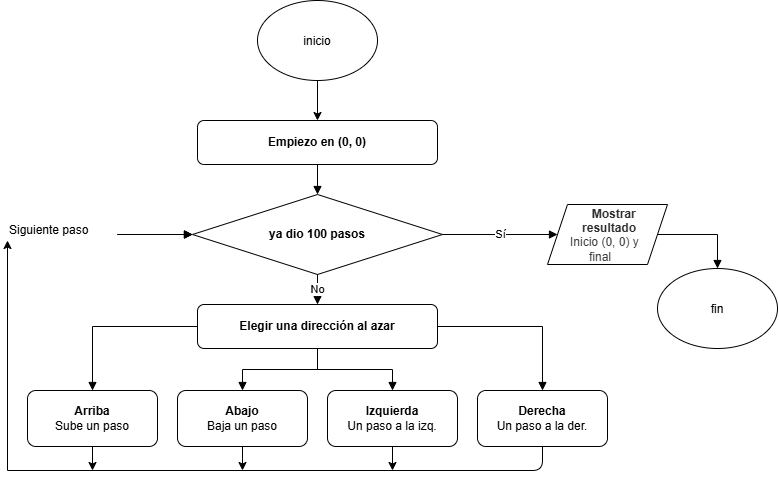

The diagram above was exported from draw.io. Its source (the exported page's mxGraphModel, read from the mxfile embedded in the PNG):
<mxGraphModel dx="763" dy="675" grid="1" gridSize="10" guides="1" tooltips="1" connect="1" arrows="1" fold="1" page="1" pageScale="1" pageWidth="827" pageHeight="1169" math="0" shadow="0">
  <root>
    <mxCell id="0" />
    <mxCell id="1" parent="0" />
    <mxCell id="qsaJFKC8Ql0TvoTzjAE2-23" parent="1" style="rounded=1;whiteSpace=wrap;html=1;fontStyle=1;" value="Empiezo en (0, 0)" vertex="1">
      <mxGeometry height="44" width="240" x="440" y="120" as="geometry" />
    </mxCell>
    <mxCell id="qsaJFKC8Ql0TvoTzjAE2-24" parent="1" style="rhombus;whiteSpace=wrap;html=1;fontStyle=1;" value="ya dio 100 pasos" vertex="1">
      <mxGeometry height="80" width="250" x="435" y="194" as="geometry" />
    </mxCell>
    <mxCell id="qsaJFKC8Ql0TvoTzjAE2-25" parent="1" style="rounded=1;whiteSpace=wrap;html=1;fontStyle=1;" value="Elegir una dirección al azar" vertex="1">
      <mxGeometry height="44" width="240" x="440" y="304" as="geometry" />
    </mxCell>
    <mxCell id="qsaJFKC8Ql0TvoTzjAE2-57" edge="1" parent="1" source="qsaJFKC8Ql0TvoTzjAE2-28" style="edgeStyle=none;html=1;">
      <mxGeometry relative="1" as="geometry">
        <mxPoint x="335" y="469.9999999999999" as="targetPoint" />
      </mxGeometry>
    </mxCell>
    <mxCell id="qsaJFKC8Ql0TvoTzjAE2-28" parent="1" style="rounded=1;whiteSpace=wrap;html=1;fontStyle=1;" value="Arriba&lt;br&gt;&lt;span style=&quot;font-weight:normal&quot;&gt;Sube un paso&lt;/span&gt;" vertex="1">
      <mxGeometry height="56" width="130" x="270" y="390" as="geometry" />
    </mxCell>
    <mxCell id="qsaJFKC8Ql0TvoTzjAE2-58" edge="1" parent="1" source="qsaJFKC8Ql0TvoTzjAE2-29" style="edgeStyle=none;html=1;">
      <mxGeometry relative="1" as="geometry">
        <mxPoint x="485" y="469.9999999999999" as="targetPoint" />
      </mxGeometry>
    </mxCell>
    <mxCell id="qsaJFKC8Ql0TvoTzjAE2-29" parent="1" style="rounded=1;whiteSpace=wrap;html=1;fontStyle=1;" value="Abajo&lt;br&gt;&lt;span style=&quot;font-weight:normal&quot;&gt;Baja un paso&lt;/span&gt;" vertex="1">
      <mxGeometry height="56" width="130" x="420" y="390" as="geometry" />
    </mxCell>
    <mxCell id="qsaJFKC8Ql0TvoTzjAE2-59" edge="1" parent="1" source="qsaJFKC8Ql0TvoTzjAE2-30" style="edgeStyle=none;html=1;">
      <mxGeometry relative="1" as="geometry">
        <mxPoint x="635" y="469.9999999999999" as="targetPoint" />
      </mxGeometry>
    </mxCell>
    <mxCell id="qsaJFKC8Ql0TvoTzjAE2-30" parent="1" style="rounded=1;whiteSpace=wrap;html=1;fontStyle=1;" value="Izquierda&lt;br&gt;&lt;span style=&quot;font-weight:normal&quot;&gt;Un paso a la izq.&lt;/span&gt;" vertex="1">
      <mxGeometry height="56" width="130" x="570" y="390" as="geometry" />
    </mxCell>
    <mxCell id="qsaJFKC8Ql0TvoTzjAE2-31" parent="1" style="rounded=1;whiteSpace=wrap;html=1;fontStyle=1;" value="Derecha&lt;br&gt;&lt;span style=&quot;font-weight:normal&quot;&gt;Un paso a la der.&lt;/span&gt;" vertex="1">
      <mxGeometry height="56" width="130" x="720" y="390" as="geometry" />
    </mxCell>
    <mxCell id="qsaJFKC8Ql0TvoTzjAE2-32" edge="1" parent="1" source="qsaJFKC8Ql0TvoTzjAE2-23" style="edgeStyle=orthogonalEdgeStyle;rounded=0;html=1;endArrow=block;" target="qsaJFKC8Ql0TvoTzjAE2-24">
      <mxGeometry relative="1" as="geometry" />
    </mxCell>
    <mxCell id="qsaJFKC8Ql0TvoTzjAE2-33" edge="1" parent="1" source="qsaJFKC8Ql0TvoTzjAE2-24" style="edgeStyle=orthogonalEdgeStyle;rounded=0;html=1;endArrow=block;" target="qsaJFKC8Ql0TvoTzjAE2-25" value="No">
      <mxGeometry relative="1" as="geometry" />
    </mxCell>
    <mxCell id="qsaJFKC8Ql0TvoTzjAE2-34" edge="1" parent="1" source="qsaJFKC8Ql0TvoTzjAE2-24" style="edgeStyle=orthogonalEdgeStyle;rounded=0;html=1;endArrow=block;exitX=1;exitY=0.5;entryX=0;entryY=0.5;entryDx=0;entryDy=0;" target="qsaJFKC8Ql0TvoTzjAE2-47" value="Sí">
      <mxGeometry relative="1" as="geometry">
        <mxPoint x="770" y="228" as="targetPoint" />
      </mxGeometry>
    </mxCell>
    <mxCell id="qsaJFKC8Ql0TvoTzjAE2-35" edge="1" parent="1" source="qsaJFKC8Ql0TvoTzjAE2-47" style="edgeStyle=orthogonalEdgeStyle;rounded=0;html=1;endArrow=block;exitX=1;exitY=0.5;exitDx=0;exitDy=0;" target="qsaJFKC8Ql0TvoTzjAE2-49">
      <mxGeometry relative="1" x="0.3333" as="geometry">
        <Array as="points">
          <mxPoint x="960" y="234" />
          <mxPoint x="960" y="292" />
        </Array>
        <mxPoint x="895" y="230" as="sourcePoint" />
        <mxPoint x="960" y="300" as="targetPoint" />
      </mxGeometry>
    </mxCell>
    <mxCell id="qsaJFKC8Ql0TvoTzjAE2-36" edge="1" parent="1" source="qsaJFKC8Ql0TvoTzjAE2-25" style="edgeStyle=orthogonalEdgeStyle;rounded=0;html=1;endArrow=block;" target="qsaJFKC8Ql0TvoTzjAE2-28">
      <mxGeometry relative="1" as="geometry" />
    </mxCell>
    <mxCell id="qsaJFKC8Ql0TvoTzjAE2-37" edge="1" parent="1" source="qsaJFKC8Ql0TvoTzjAE2-25" style="edgeStyle=orthogonalEdgeStyle;rounded=0;html=1;endArrow=block;" target="qsaJFKC8Ql0TvoTzjAE2-29">
      <mxGeometry relative="1" as="geometry" />
    </mxCell>
    <mxCell id="qsaJFKC8Ql0TvoTzjAE2-38" edge="1" parent="1" source="qsaJFKC8Ql0TvoTzjAE2-25" style="edgeStyle=orthogonalEdgeStyle;rounded=0;html=1;endArrow=block;" target="qsaJFKC8Ql0TvoTzjAE2-30">
      <mxGeometry relative="1" as="geometry" />
    </mxCell>
    <mxCell id="qsaJFKC8Ql0TvoTzjAE2-39" edge="1" parent="1" source="qsaJFKC8Ql0TvoTzjAE2-25" style="edgeStyle=orthogonalEdgeStyle;rounded=0;html=1;endArrow=block;" target="qsaJFKC8Ql0TvoTzjAE2-31">
      <mxGeometry relative="1" as="geometry" />
    </mxCell>
    <mxCell id="qsaJFKC8Ql0TvoTzjAE2-41" edge="1" parent="1" source="qsaJFKC8Ql0TvoTzjAE2-44" style="edgeStyle=orthogonalEdgeStyle;rounded=0;html=1;endArrow=block;entryX=0;entryY=0.5;" target="qsaJFKC8Ql0TvoTzjAE2-24">
      <mxGeometry relative="1" as="geometry">
        <Array as="points">
          <mxPoint x="250" y="234" />
        </Array>
      </mxGeometry>
    </mxCell>
    <mxCell id="qsaJFKC8Ql0TvoTzjAE2-42" edge="1" parent="1" source="qsaJFKC8Ql0TvoTzjAE2-44" style="edgeStyle=orthogonalEdgeStyle;rounded=0;html=1;endArrow=block;entryX=0;entryY=0.5;" target="qsaJFKC8Ql0TvoTzjAE2-24">
      <mxGeometry relative="1" as="geometry">
        <Array as="points">
          <mxPoint x="250" y="234" />
        </Array>
      </mxGeometry>
    </mxCell>
    <mxCell id="qsaJFKC8Ql0TvoTzjAE2-43" edge="1" parent="1" source="qsaJFKC8Ql0TvoTzjAE2-44" style="edgeStyle=orthogonalEdgeStyle;rounded=0;html=1;endArrow=block;entryX=0;entryY=0.5;" target="qsaJFKC8Ql0TvoTzjAE2-24">
      <mxGeometry relative="1" as="geometry">
        <Array as="points">
          <mxPoint x="250" y="234" />
        </Array>
      </mxGeometry>
    </mxCell>
    <mxCell id="qsaJFKC8Ql0TvoTzjAE2-46" edge="1" parent="1" source="qsaJFKC8Ql0TvoTzjAE2-45" style="edgeStyle=none;html=1;entryX=0.5;entryY=0;entryDx=0;entryDy=0;" target="qsaJFKC8Ql0TvoTzjAE2-23" value="">
      <mxGeometry relative="1" as="geometry" />
    </mxCell>
    <mxCell id="qsaJFKC8Ql0TvoTzjAE2-45" parent="1" style="ellipse;whiteSpace=wrap;html=1;shapeInside=1;" value="inicio" vertex="1">
      <mxGeometry height="80" width="120" x="500" as="geometry" />
    </mxCell>
    <mxCell id="qsaJFKC8Ql0TvoTzjAE2-47" parent="1" style="shape=parallelogram;perimeter=parallelogramPerimeter;whiteSpace=wrap;html=1;shapeInside=1;fixedSize=1;" value="&lt;span style=&quot;color: rgb(44, 44, 42); font-weight: 700;&quot;&gt;Mostrar resultado&lt;/span&gt;&lt;br style=&quot;color: rgb(63, 63, 63); scrollbar-color: rgba(121, 121, 121, 0.4) rgb(31, 31, 31); font-weight: 700;&quot;&gt;&lt;span style=&quot;color: rgb(63, 63, 63); scrollbar-color: rgba(121, 121, 121, 0.4) rgb(31, 31, 31);&quot;&gt;Inicio (0, 0) y final&lt;/span&gt;" vertex="1">
      <mxGeometry height="60" width="120" x="790" y="204" as="geometry" />
    </mxCell>
    <mxCell id="qsaJFKC8Ql0TvoTzjAE2-49" parent="1" style="ellipse;whiteSpace=wrap;html=1;shapeInside=1;" value="fin" vertex="1">
      <mxGeometry height="80" width="120" x="900" y="268" as="geometry" />
    </mxCell>
    <mxCell id="qsaJFKC8Ql0TvoTzjAE2-44" parent="1" style="text;html=1;align=left;verticalAlign=middle;fontSize=12;" value="Siguiente paso" vertex="1">
      <mxGeometry height="20" width="110" x="250" y="220" as="geometry" />
    </mxCell>
    <mxCell id="qsaJFKC8Ql0TvoTzjAE2-55" edge="1" parent="1" style="endArrow=none;html=1;entryX=0.5;entryY=1;entryDx=0;entryDy=0;" target="qsaJFKC8Ql0TvoTzjAE2-31" value="">
      <mxGeometry height="50" relative="1" width="50" x="0.0018" as="geometry">
        <Array as="points">
          <mxPoint x="785" y="470" />
        </Array>
        <mxPoint x="250" y="470" as="sourcePoint" />
        <mxPoint x="770" y="490" as="targetPoint" />
      </mxGeometry>
    </mxCell>
    <mxCell id="qsaJFKC8Ql0TvoTzjAE2-56" edge="1" parent="1" style="endArrow=classic;html=1;entryX=0;entryY=1;entryDx=0;entryDy=0;" target="qsaJFKC8Ql0TvoTzjAE2-44" value="">
      <mxGeometry height="50" relative="1" width="50" as="geometry">
        <mxPoint x="250" y="470" as="sourcePoint" />
        <mxPoint x="310" y="320" as="targetPoint" />
      </mxGeometry>
    </mxCell>
  </root>
</mxGraphModel>